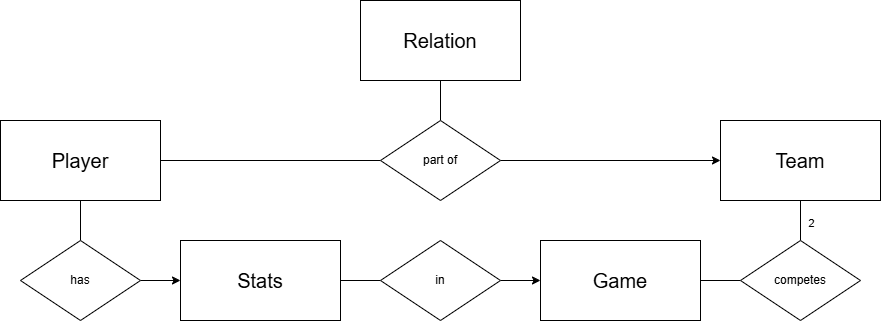

The diagram above was exported from draw.io. Its source (the exported page's mxGraphModel, read from the mxfile embedded in the PNG):
<mxGraphModel dx="2893" dy="1145" grid="1" gridSize="10" guides="1" tooltips="1" connect="1" arrows="1" fold="1" page="1" pageScale="1" pageWidth="827" pageHeight="1169" math="0" shadow="0">
  <root>
    <mxCell id="0" />
    <mxCell id="1" parent="0" />
    <mxCell id="2aQzAIVaH2DkUJjcZlVG-35" style="edgeStyle=orthogonalEdgeStyle;rounded=0;orthogonalLoop=1;jettySize=auto;html=1;entryX=0;entryY=0.5;entryDx=0;entryDy=0;endArrow=none;startFill=0;" parent="1" source="2aQzAIVaH2DkUJjcZlVG-2" target="2aQzAIVaH2DkUJjcZlVG-34" edge="1">
      <mxGeometry relative="1" as="geometry" />
    </mxCell>
    <mxCell id="2aQzAIVaH2DkUJjcZlVG-51" style="rounded=0;orthogonalLoop=1;jettySize=auto;html=1;entryX=0.5;entryY=0;entryDx=0;entryDy=0;endArrow=none;startFill=0;" parent="1" source="2aQzAIVaH2DkUJjcZlVG-2" target="2aQzAIVaH2DkUJjcZlVG-50" edge="1">
      <mxGeometry relative="1" as="geometry" />
    </mxCell>
    <mxCell id="2aQzAIVaH2DkUJjcZlVG-2" value="&lt;font style=&quot;font-size: 20px;&quot;&gt;Player&lt;/font&gt;" style="rounded=0;whiteSpace=wrap;html=1;labelBackgroundColor=none;" parent="1" vertex="1">
      <mxGeometry x="-120" y="360" width="160" height="80" as="geometry" />
    </mxCell>
    <mxCell id="2aQzAIVaH2DkUJjcZlVG-3" value="&lt;font style=&quot;font-size: 20px;&quot;&gt;Team&lt;/font&gt;" style="rounded=0;whiteSpace=wrap;html=1;" parent="1" vertex="1">
      <mxGeometry x="600" y="360" width="160" height="80" as="geometry" />
    </mxCell>
    <mxCell id="2aQzAIVaH2DkUJjcZlVG-6" value="&lt;font style=&quot;font-size: 20px;&quot;&gt;Game&lt;/font&gt;" style="rounded=0;whiteSpace=wrap;html=1;labelBackgroundColor=none;" parent="1" vertex="1">
      <mxGeometry x="420" y="480" width="160" height="80" as="geometry" />
    </mxCell>
    <mxCell id="2aQzAIVaH2DkUJjcZlVG-7" value="&lt;font style=&quot;font-size: 20px;&quot;&gt;Stats&lt;/font&gt;" style="rounded=0;whiteSpace=wrap;html=1;labelBackgroundColor=none;" parent="1" vertex="1">
      <mxGeometry x="60" y="480" width="160" height="80" as="geometry" />
    </mxCell>
    <mxCell id="2aQzAIVaH2DkUJjcZlVG-29" value="&lt;font style=&quot;font-size: 20px;&quot;&gt;Relation&lt;/font&gt;" style="rounded=0;whiteSpace=wrap;html=1;labelBackgroundColor=none;" parent="1" vertex="1">
      <mxGeometry x="240" y="240" width="160" height="80" as="geometry" />
    </mxCell>
    <mxCell id="2aQzAIVaH2DkUJjcZlVG-53" style="edgeStyle=orthogonalEdgeStyle;rounded=0;orthogonalLoop=1;jettySize=auto;html=1;entryX=0;entryY=0.5;entryDx=0;entryDy=0;" parent="1" source="2aQzAIVaH2DkUJjcZlVG-34" target="2aQzAIVaH2DkUJjcZlVG-3" edge="1">
      <mxGeometry relative="1" as="geometry">
        <mxPoint x="520" y="400" as="targetPoint" />
      </mxGeometry>
    </mxCell>
    <mxCell id="2aQzAIVaH2DkUJjcZlVG-54" style="edgeStyle=orthogonalEdgeStyle;rounded=0;orthogonalLoop=1;jettySize=auto;html=1;entryX=0.5;entryY=1;entryDx=0;entryDy=0;endArrow=none;startFill=0;" parent="1" source="2aQzAIVaH2DkUJjcZlVG-34" target="2aQzAIVaH2DkUJjcZlVG-29" edge="1">
      <mxGeometry relative="1" as="geometry" />
    </mxCell>
    <mxCell id="2aQzAIVaH2DkUJjcZlVG-34" value="part of" style="rhombus;whiteSpace=wrap;html=1;" parent="1" vertex="1">
      <mxGeometry x="260" y="360" width="120" height="80" as="geometry" />
    </mxCell>
    <mxCell id="2aQzAIVaH2DkUJjcZlVG-42" style="rounded=0;orthogonalLoop=1;jettySize=auto;html=1;entryX=0.5;entryY=1;entryDx=0;entryDy=0;endArrow=none;startFill=0;exitX=0.5;exitY=0;exitDx=0;exitDy=0;endFill=1;" parent="1" source="2aQzAIVaH2DkUJjcZlVG-41" target="2aQzAIVaH2DkUJjcZlVG-3" edge="1">
      <mxGeometry relative="1" as="geometry" />
    </mxCell>
    <mxCell id="y2SYZ25RT0HzIZdx-noy-2" value="2" style="edgeLabel;html=1;align=center;verticalAlign=middle;resizable=0;points=[];" vertex="1" connectable="0" parent="2aQzAIVaH2DkUJjcZlVG-42">
      <mxGeometry x="-0.1" y="-2" relative="1" as="geometry">
        <mxPoint x="8" as="offset" />
      </mxGeometry>
    </mxCell>
    <mxCell id="2aQzAIVaH2DkUJjcZlVG-44" style="rounded=0;orthogonalLoop=1;jettySize=auto;html=1;exitX=0;exitY=0.5;exitDx=0;exitDy=0;entryX=1;entryY=0.5;entryDx=0;entryDy=0;endArrow=none;startFill=0;" parent="1" source="2aQzAIVaH2DkUJjcZlVG-41" target="2aQzAIVaH2DkUJjcZlVG-6" edge="1">
      <mxGeometry relative="1" as="geometry" />
    </mxCell>
    <mxCell id="2aQzAIVaH2DkUJjcZlVG-41" value="competes" style="rhombus;whiteSpace=wrap;html=1;" parent="1" vertex="1">
      <mxGeometry x="620" y="480" width="120" height="80" as="geometry" />
    </mxCell>
    <mxCell id="2aQzAIVaH2DkUJjcZlVG-47" style="edgeStyle=orthogonalEdgeStyle;rounded=0;orthogonalLoop=1;jettySize=auto;html=1;exitX=0;exitY=0.5;exitDx=0;exitDy=0;entryX=1;entryY=0.5;entryDx=0;entryDy=0;endArrow=none;startFill=0;" parent="1" source="2aQzAIVaH2DkUJjcZlVG-45" target="2aQzAIVaH2DkUJjcZlVG-7" edge="1">
      <mxGeometry relative="1" as="geometry" />
    </mxCell>
    <mxCell id="2aQzAIVaH2DkUJjcZlVG-49" style="edgeStyle=orthogonalEdgeStyle;rounded=0;orthogonalLoop=1;jettySize=auto;html=1;entryX=0;entryY=0.5;entryDx=0;entryDy=0;" parent="1" source="2aQzAIVaH2DkUJjcZlVG-45" target="2aQzAIVaH2DkUJjcZlVG-6" edge="1">
      <mxGeometry relative="1" as="geometry" />
    </mxCell>
    <mxCell id="2aQzAIVaH2DkUJjcZlVG-45" value="in" style="rhombus;whiteSpace=wrap;html=1;" parent="1" vertex="1">
      <mxGeometry x="260" y="480" width="120" height="80" as="geometry" />
    </mxCell>
    <mxCell id="2aQzAIVaH2DkUJjcZlVG-52" style="rounded=0;orthogonalLoop=1;jettySize=auto;html=1;exitX=1;exitY=0.5;exitDx=0;exitDy=0;entryX=0;entryY=0.5;entryDx=0;entryDy=0;" parent="1" source="2aQzAIVaH2DkUJjcZlVG-50" target="2aQzAIVaH2DkUJjcZlVG-7" edge="1">
      <mxGeometry relative="1" as="geometry" />
    </mxCell>
    <mxCell id="2aQzAIVaH2DkUJjcZlVG-50" value="has" style="rhombus;whiteSpace=wrap;html=1;" parent="1" vertex="1">
      <mxGeometry x="-100" y="480" width="120" height="80" as="geometry" />
    </mxCell>
  </root>
</mxGraphModel>